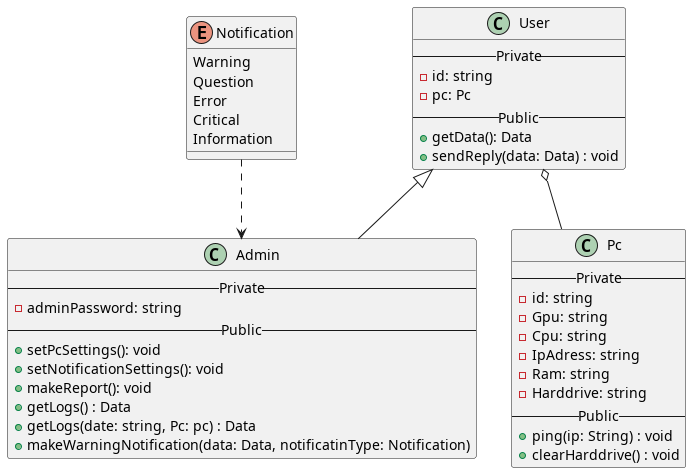

The diagram above was rendered by PlantUML. Its source (embedded in the PNG):
@startuml ClassDiagram

class  User{
    --Private--
    - id: string
    - pc: Pc
    --Public--
    + getData(): Data
    + sendReply(data: Data) : void
}

class Admin{
    --Private--
    - adminPassword: string
    --Public--
    + setPcSettings(): void
    + setNotificationSettings(): void
    + makeReport(): void
    + getLogs() : Data
    + getLogs(date: string, Pc: pc) : Data
    + makeWarningNotification(data: Data, notificatinType: Notification)
}

enum Notification{
    Warning
    Question
    Error
    Critical
    Information
}

class Pc{
    --Private--
    - id: string
    - Gpu: string
    - Cpu: string
    - IpAdress: string
    - Ram: string
    - Harddrive: string
    --Public--
    + ping(ip: String) : void
    + clearHarddrive() : void
}


User<|--Admin
User o-- Pc
Notification ..> Admin

@enduml